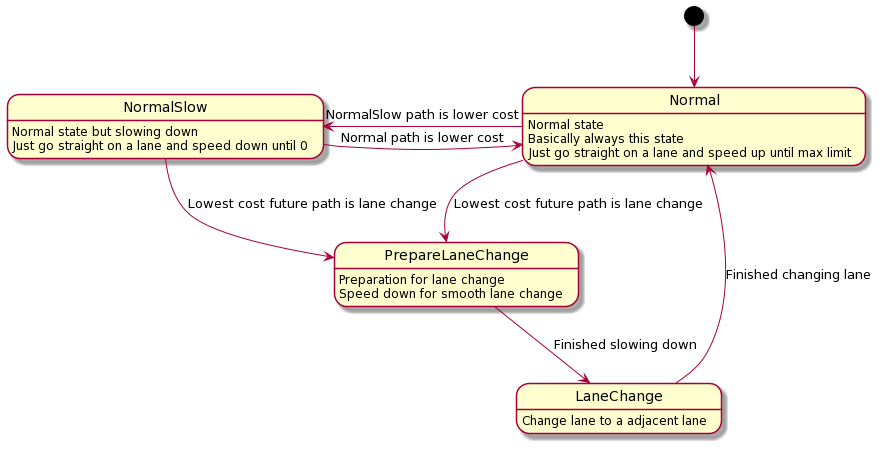

The diagram above was rendered by PlantUML. Its source (embedded in the PNG):
@startuml
[*] --> Normal

Normal : Normal state
Normal : Basically always this state
Normal : Just go straight on a lane and speed up until max limit
Normal -> NormalSlow : NormalSlow path is lower cost
Normal --> PrepareLaneChange : Lowest cost future path is lane change

NormalSlow : Normal state but slowing down
NormalSlow : Just go straight on a lane and speed down until 0
NormalSlow -> Normal: Normal path is lower cost
NormalSlow --> PrepareLaneChange: Lowest cost future path is lane change

PrepareLaneChange : Preparation for lane change
PrepareLaneChange : Speed down for smooth lane change
PrepareLaneChange --> LaneChange : Finished slowing down

LaneChange : Change lane to a adjacent lane
LaneChange --> Normal : Finished changing lane
@enduml